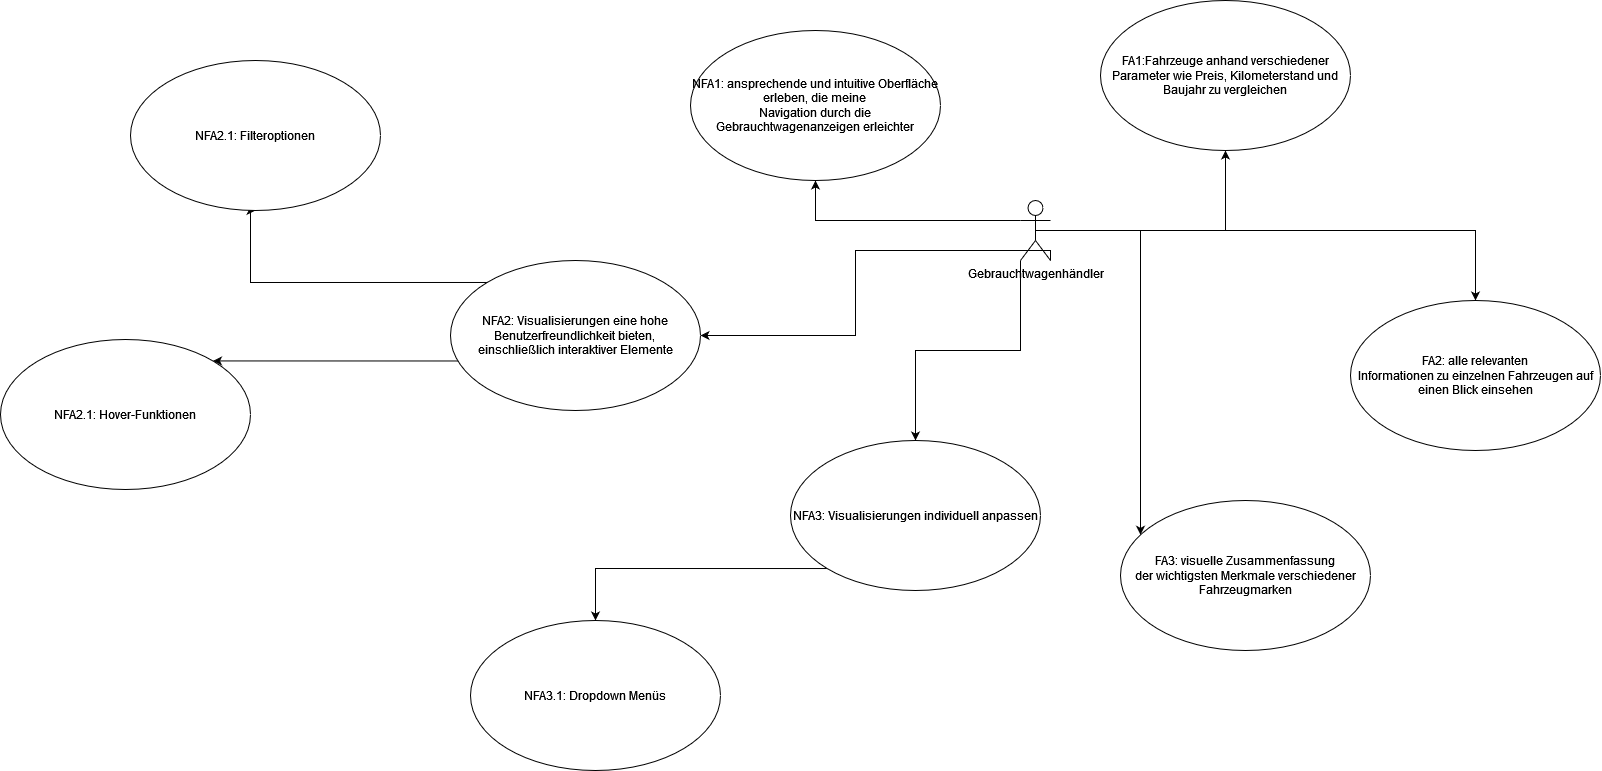

The diagram above was exported from draw.io. Its source (the exported page's mxGraphModel, read from the mxfile embedded in the PNG):
<mxGraphModel dx="3154" dy="965" grid="1" gridSize="10" guides="1" tooltips="1" connect="1" arrows="1" fold="1" page="1" pageScale="1" pageWidth="1169" pageHeight="827" math="0" shadow="0">
  <root>
    <mxCell id="0" />
    <mxCell id="1" parent="0" />
    <mxCell id="uLdIm0TosULIFdKKjjAS-6" style="edgeStyle=orthogonalEdgeStyle;rounded=0;orthogonalLoop=1;jettySize=auto;html=1;exitX=0.5;exitY=0.5;exitDx=0;exitDy=0;exitPerimeter=0;" edge="1" parent="1" source="uLdIm0TosULIFdKKjjAS-1" target="uLdIm0TosULIFdKKjjAS-2">
      <mxGeometry relative="1" as="geometry" />
    </mxCell>
    <mxCell id="uLdIm0TosULIFdKKjjAS-11" style="edgeStyle=orthogonalEdgeStyle;rounded=0;orthogonalLoop=1;jettySize=auto;html=1;exitX=0.5;exitY=0.5;exitDx=0;exitDy=0;exitPerimeter=0;" edge="1" parent="1" source="uLdIm0TosULIFdKKjjAS-1" target="uLdIm0TosULIFdKKjjAS-9">
      <mxGeometry relative="1" as="geometry" />
    </mxCell>
    <mxCell id="uLdIm0TosULIFdKKjjAS-13" style="edgeStyle=orthogonalEdgeStyle;rounded=0;orthogonalLoop=1;jettySize=auto;html=1;exitX=0.5;exitY=0.5;exitDx=0;exitDy=0;exitPerimeter=0;" edge="1" parent="1" source="uLdIm0TosULIFdKKjjAS-1" target="uLdIm0TosULIFdKKjjAS-10">
      <mxGeometry relative="1" as="geometry">
        <Array as="points">
          <mxPoint x="380" y="230" />
        </Array>
      </mxGeometry>
    </mxCell>
    <mxCell id="uLdIm0TosULIFdKKjjAS-21" style="edgeStyle=orthogonalEdgeStyle;rounded=0;orthogonalLoop=1;jettySize=auto;html=1;exitX=1;exitY=1;exitDx=0;exitDy=0;exitPerimeter=0;" edge="1" parent="1" source="uLdIm0TosULIFdKKjjAS-1" target="uLdIm0TosULIFdKKjjAS-15">
      <mxGeometry relative="1" as="geometry">
        <Array as="points">
          <mxPoint x="290" y="250" />
          <mxPoint x="95" y="250" />
        </Array>
      </mxGeometry>
    </mxCell>
    <mxCell id="uLdIm0TosULIFdKKjjAS-25" style="edgeStyle=orthogonalEdgeStyle;rounded=0;orthogonalLoop=1;jettySize=auto;html=1;exitX=0;exitY=0.3333333333333333;exitDx=0;exitDy=0;exitPerimeter=0;entryX=0.5;entryY=1;entryDx=0;entryDy=0;" edge="1" parent="1" source="uLdIm0TosULIFdKKjjAS-1" target="uLdIm0TosULIFdKKjjAS-16">
      <mxGeometry relative="1" as="geometry" />
    </mxCell>
    <mxCell id="uLdIm0TosULIFdKKjjAS-26" style="edgeStyle=orthogonalEdgeStyle;rounded=0;orthogonalLoop=1;jettySize=auto;html=1;exitX=0;exitY=1;exitDx=0;exitDy=0;exitPerimeter=0;" edge="1" parent="1" source="uLdIm0TosULIFdKKjjAS-1" target="uLdIm0TosULIFdKKjjAS-22">
      <mxGeometry relative="1" as="geometry" />
    </mxCell>
    <mxCell id="uLdIm0TosULIFdKKjjAS-1" value="Gebrauchtwagenhändler" style="shape=umlActor;verticalLabelPosition=bottom;verticalAlign=top;html=1;outlineConnect=0;" vertex="1" parent="1">
      <mxGeometry x="260" y="200" width="30" height="60" as="geometry" />
    </mxCell>
    <mxCell id="uLdIm0TosULIFdKKjjAS-2" value="FA1:Fahrzeuge anhand verschiedener Parameter wie Preis, Kilometerstand und Baujahr zu vergleichen" style="ellipse;whiteSpace=wrap;html=1;" vertex="1" parent="1">
      <mxGeometry x="340" width="250" height="150" as="geometry" />
    </mxCell>
    <mxCell id="uLdIm0TosULIFdKKjjAS-9" value="FA2: alle relevanten&lt;br&gt;Informationen zu einzelnen Fahrzeugen auf einen Blick einsehen" style="ellipse;whiteSpace=wrap;html=1;" vertex="1" parent="1">
      <mxGeometry x="590" y="300" width="250" height="150" as="geometry" />
    </mxCell>
    <mxCell id="uLdIm0TosULIFdKKjjAS-10" value="FA3: visuelle Zusammenfassung&lt;br&gt;der wichtigsten Merkmale verschiedener Fahrzeugmarken" style="ellipse;whiteSpace=wrap;html=1;" vertex="1" parent="1">
      <mxGeometry x="360" y="500" width="250" height="150" as="geometry" />
    </mxCell>
    <mxCell id="uLdIm0TosULIFdKKjjAS-19" style="edgeStyle=orthogonalEdgeStyle;rounded=0;orthogonalLoop=1;jettySize=auto;html=1;exitX=0.5;exitY=1;exitDx=0;exitDy=0;entryX=1;entryY=0;entryDx=0;entryDy=0;" edge="1" parent="1" source="uLdIm0TosULIFdKKjjAS-15" target="uLdIm0TosULIFdKKjjAS-17">
      <mxGeometry relative="1" as="geometry">
        <Array as="points">
          <mxPoint x="-185" y="361" />
        </Array>
      </mxGeometry>
    </mxCell>
    <mxCell id="uLdIm0TosULIFdKKjjAS-20" style="edgeStyle=orthogonalEdgeStyle;rounded=0;orthogonalLoop=1;jettySize=auto;html=1;exitX=1;exitY=0;exitDx=0;exitDy=0;entryX=0.5;entryY=1;entryDx=0;entryDy=0;" edge="1" parent="1" source="uLdIm0TosULIFdKKjjAS-15" target="uLdIm0TosULIFdKKjjAS-18">
      <mxGeometry relative="1" as="geometry">
        <Array as="points">
          <mxPoint x="-510" y="282" />
          <mxPoint x="-510" y="210" />
        </Array>
      </mxGeometry>
    </mxCell>
    <mxCell id="uLdIm0TosULIFdKKjjAS-15" value="NFA2: Visualisierungen eine hohe Benutzerfreundlichkeit bieten,&lt;br&gt;einschließlich interaktiver Elemente" style="ellipse;whiteSpace=wrap;html=1;" vertex="1" parent="1">
      <mxGeometry x="-310" y="260" width="250" height="150" as="geometry" />
    </mxCell>
    <mxCell id="uLdIm0TosULIFdKKjjAS-16" value="NFA1: ansprechende und intuitive Oberfläche erleben, die meine&lt;br&gt;Navigation durch die Gebrauchtwagenanzeigen erleichter" style="ellipse;whiteSpace=wrap;html=1;" vertex="1" parent="1">
      <mxGeometry x="-70" y="30" width="250" height="150" as="geometry" />
    </mxCell>
    <mxCell id="uLdIm0TosULIFdKKjjAS-17" value="NFA2.1: Hover-Funktionen " style="ellipse;whiteSpace=wrap;html=1;" vertex="1" parent="1">
      <mxGeometry x="-760" y="339" width="250" height="150" as="geometry" />
    </mxCell>
    <mxCell id="uLdIm0TosULIFdKKjjAS-18" value="NFA2.1: Filteroptionen " style="ellipse;whiteSpace=wrap;html=1;" vertex="1" parent="1">
      <mxGeometry x="-630" y="60" width="250" height="150" as="geometry" />
    </mxCell>
    <mxCell id="uLdIm0TosULIFdKKjjAS-24" style="edgeStyle=orthogonalEdgeStyle;rounded=0;orthogonalLoop=1;jettySize=auto;html=1;exitX=0;exitY=1;exitDx=0;exitDy=0;" edge="1" parent="1" source="uLdIm0TosULIFdKKjjAS-22" target="uLdIm0TosULIFdKKjjAS-23">
      <mxGeometry relative="1" as="geometry" />
    </mxCell>
    <mxCell id="uLdIm0TosULIFdKKjjAS-22" value="NFA3: Visualisierungen individuell anpassen" style="ellipse;whiteSpace=wrap;html=1;" vertex="1" parent="1">
      <mxGeometry x="30" y="440" width="250" height="150" as="geometry" />
    </mxCell>
    <mxCell id="uLdIm0TosULIFdKKjjAS-23" value="NFA3.1: Dropdown Menüs" style="ellipse;whiteSpace=wrap;html=1;" vertex="1" parent="1">
      <mxGeometry x="-290" y="620" width="250" height="150" as="geometry" />
    </mxCell>
  </root>
</mxGraphModel>